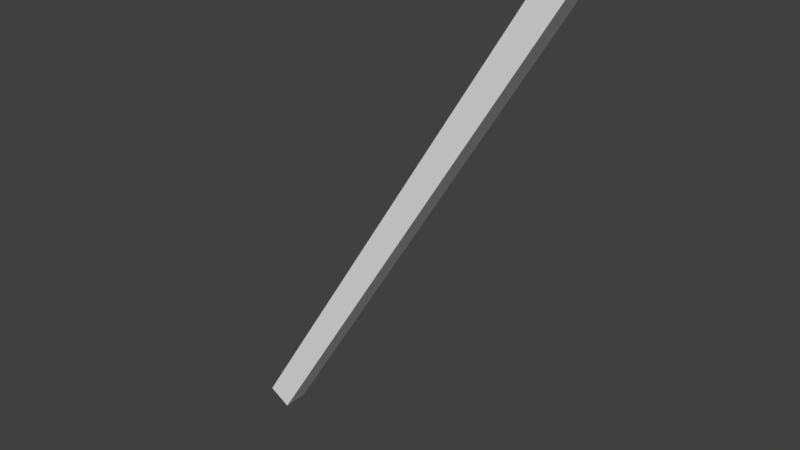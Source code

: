 # Source: test_simplify.blend  (saved by Blender 2.79.0; exported with 4.5.12 LTS)
import bpy
from mathutils import Matrix  # noqa: F401  (used for matrix-valued properties, if any)

bpy.ops.wm.read_factory_settings(use_empty=True)
scene = bpy.context.scene
scene.name = 'Scene'

# ---- collections
col_collection_1 = bpy.data.collections.new('Collection 1'); scene.collection.children.link(col_collection_1)
col_collection_2 = bpy.data.collections.new('Collection 2'); scene.collection.children.link(col_collection_2)
col_collection_5 = bpy.data.collections.new('Collection 5'); scene.collection.children.link(col_collection_5)
col_collection_5.hide_render = True
col_collection_5.hide_viewport = True
col_collection_6 = bpy.data.collections.new('Collection 6'); scene.collection.children.link(col_collection_6)
col_collection_6.hide_render = True
col_collection_6.hide_viewport = True
col_collection_11 = bpy.data.collections.new('Collection 11'); scene.collection.children.link(col_collection_11)
col_collection_11.hide_render = True
col_collection_11.hide_viewport = True

# ---- world
world_world = bpy.data.worlds.new('World'); scene.world = world_world
world_world.color = (0.05088, 0.05088, 0.05088)
world_world.use_sun_shadow = False
world_world.sun_shadow_jitter_overblur = 0.0
world_world.cycles.sampling_method = 'MANUAL'

# ---- meshes
me_cube = bpy.data.meshes.new('Cube')
me_cube.from_pydata([(-1.0, -1.0, -0.7508), (-1.0, -1.0, 0.05769), (-1.0, 1.0, -0.7508), (-1.0, 1.0, 0.05769), (1.0, -1.0, -0.7508), (1.0, -1.0, 0.05769), (1.0, 1.0, -0.7508), (1.0, 1.0, 0.05769)], [], [(0, 1, 3, 2), (2, 3, 7, 6), (6, 7, 5, 4), (4, 5, 1, 0), (2, 6, 4, 0), (7, 3, 1, 5)])
me_cube.use_remesh_preserve_volume = False
me_cube.use_remesh_preserve_attributes = False
me_cube.use_mirror_vertex_groups = False
me_cube.update()
arm_armature_002 = bpy.data.armatures.new('Armature.002')  # bones are not reproduced
arm_armature_004 = bpy.data.armatures.new('Armature.004')  # bones are not reproduced
arm_armature = bpy.data.armatures.new('Armature')  # bones are not reproduced
arm_armature_001 = bpy.data.armatures.new('Armature.001')  # bones are not reproduced
arm_armature_005 = bpy.data.armatures.new('Armature.005')  # bones are not reproduced

# ---- objects
ob_target_dummy = bpy.data.objects.new('TARGET_DUMMY', arm_armature_002)
ob_target = bpy.data.objects.new('TARGET', arm_armature_004)
ob_cube = bpy.data.objects.new('Cube', me_cube)
ob_source = bpy.data.objects.new('SOURCE', arm_armature)
ob_armature = bpy.data.objects.new('Armature', arm_armature_001)
ob_target_raw = bpy.data.objects.new('TARGET_RAW', arm_armature_005)
ob_s = bpy.data.objects.new('S', None)
ob_empty_001 = bpy.data.objects.new('Empty.001', None)
ob_x = bpy.data.objects.new('X', None)

# ---- transforms, parenting, visibility, modifiers, constraints
ob_target_dummy.location = (2.582, -0.1643, 0.06609)
ob_target_dummy.display_type = 'SOLID'
ob_target_dummy.show_in_front = True
ob_target_dummy.lineart.crease_threshold = 0.0
ob_target.location = (1.264, 0.0, 0.0)
ob_target.display_type = 'WIRE'
ob_target.show_in_front = True
ob_target.lineart.crease_threshold = 0.0
ob_cube.location = (1.214, 0.0329, 2.682)
ob_cube.rotation_euler = (-0.002809, 0.5533, 0.01098)
ob_cube.scale = (0.02204, 0.02204, 1.273)
ob_cube.lineart.crease_threshold = 0.0
ob_source.location = (0.0, 0.0, 0.0)
ob_source.rotation_euler = (0.0, -0.0001, 0.0)
ob_source.show_in_front = True
ob_source.lineart.crease_threshold = 0.0
ob_armature.location = (0.0, 0.0, 0.0)
ob_armature.lineart.crease_threshold = 0.0
ob_target_raw.location = (1.794, 0.0, 0.0)
ob_target_raw.scale = (1.716, 1.716, 1.716)
ob_target_raw.display_type = 'WIRE'
ob_target_raw.show_in_front = True
ob_target_raw.lineart.crease_threshold = 0.0
ob_s.location = (-0.004859, 0.3995, 1.342)
ob_s.rotation_euler = (-1.567, -3.128, 0.000182)
ob_s.empty_display_type = 'SPHERE'
ob_s.empty_display_size = 0.04
ob_s.empty_image_offset = (0.0, 0.0)
ob_s.lineart.crease_threshold = 0.0
ob_empty_001.location = (0.004971, 0.04844, 1.768)
ob_empty_001.scale = (1.0, 1.0, 1.0)
ob_empty_001.empty_display_size = 0.2
ob_empty_001.empty_image_offset = (0.0, 0.0)
ob_empty_001.lineart.crease_threshold = 0.0
ob_x.location = (0.9426, -0.05849, 1.04)
ob_x.rotation_euler = (-1.25, -0.1705, -2.994)
ob_x.scale = (1.0, 1.0, 1.0)
ob_x.empty_display_type = 'ARROWS'
ob_x.empty_display_size = 0.2
ob_x.empty_image_offset = (0.0, 0.0)
ob_x.display_bounds_type = 'CAPSULE'
ob_x.show_name = True
ob_x.lineart.crease_threshold = 0.0

# ---- collection membership
col_collection_1.objects.link(ob_target_dummy)
col_collection_1.objects.link(ob_target)
col_collection_2.objects.link(ob_cube)
col_collection_2.objects.link(ob_source)
col_collection_5.objects.link(ob_armature)
col_collection_6.objects.link(ob_target_raw)
col_collection_11.objects.link(ob_s)
col_collection_11.objects.link(ob_empty_001)
col_collection_11.objects.link(ob_x)

# ---- scene / render settings (as saved in the file)
scene.frame_start = 1; scene.frame_end = 2705; scene.frame_set(620)
scene.render.engine = 'BLENDER_EEVEE_NEXT'
scene.render.resolution_percentage = 50
scene.render.fps = 120
scene.render.dither_intensity = 0.0
scene.render.use_bake_selected_to_active = True
scene.cycles.use_denoising = False
scene.cycles.samples = 128
scene.cycles.sampling_pattern = 'TABULATED_SOBOL'
scene.cycles.light_sampling_threshold = 0.0
scene.cycles.use_adaptive_sampling = False
scene.cycles.use_light_tree = False
scene.cycles.blur_glossy = 0.0
scene.cycles.sample_clamp_indirect = 0.0
scene.view_settings.view_transform = 'Standard'
bpy.context.view_layer.update()

# ---- added for rendering (the .blend has no active camera and no usable light): camera, sun
cam_auto = bpy.data.cameras.new('AutoCamera')
cam_auto.lens = 50.0
cam_auto.sensor_width = 36.0
cam_auto.clip_end = 1000.0
ob_auto_camera = bpy.data.objects.new('AutoCamera', cam_auto)
scene.collection.objects.link(ob_auto_camera)
ob_auto_camera.location = (1.97232, -1.15916, 3.09933)
ob_auto_camera.rotation_euler = (1.09748, -7.21219e-08, 0.694738)
scene.camera = ob_auto_camera
light_auto_sun = bpy.data.lights.new('AutoSun', 'SUN')
light_auto_sun.energy = 3.0
light_auto_sun.angle = 0.0523599
ob_auto_sun = bpy.data.objects.new('AutoSun', light_auto_sun)
scene.collection.objects.link(ob_auto_sun)
ob_auto_sun.rotation_euler = (0.872665, 0.174533, 0.523599)
bpy.context.view_layer.update()
